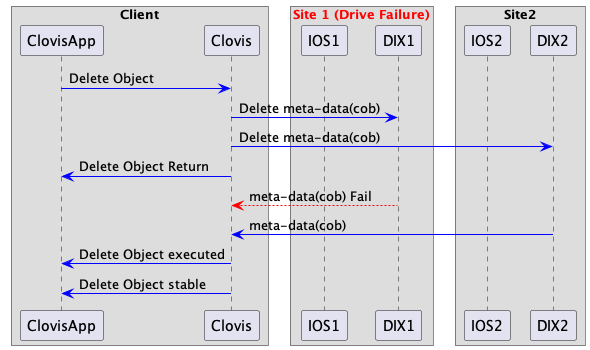

The diagram above was rendered by PlantUML. Its source (embedded in the PNG):
@startuml
skinparam ArrowColor Blue
skinparam BoxPadding 10
skinparam ParticipantPadding 5

box "Client"
participant ClovisApp as ca
participant Clovis as cc
end box

box "<font color=red>Site 1 (Drive Failure)"
participant IOS1 as i1
participant DIX1 as d1
end box

box "Site2"
participant IOS2 as i2
participant DIX2 as d2
end box

ca -> cc : Delete Object
cc -> d1 : Delete meta-data(cob)
cc -> d2 : Delete meta-data(cob)
ca <- cc : Delete Object Return
cc <-[#red]- d1 : meta-data(cob) Fail
cc <- d2 : meta-data(cob)
ca <- cc : Delete Object executed
ca <- cc : Delete Object stable
@enduml